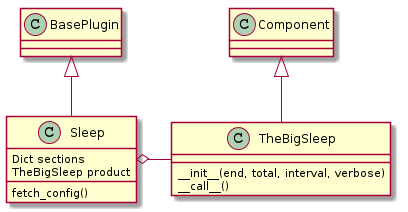

The diagram above was rendered by PlantUML. Its source (embedded in the PNG):
@startuml
Component <|-- TheBigSleep
TheBigSleep : __init__(end, total, interval, verbose)
TheBigSleep : __call__()
BasePlugin <|-- Sleep
Sleep o- TheBigSleep
Sleep : fetch_config()
Sleep : Dict sections
Sleep : TheBigSleep product

@enduml